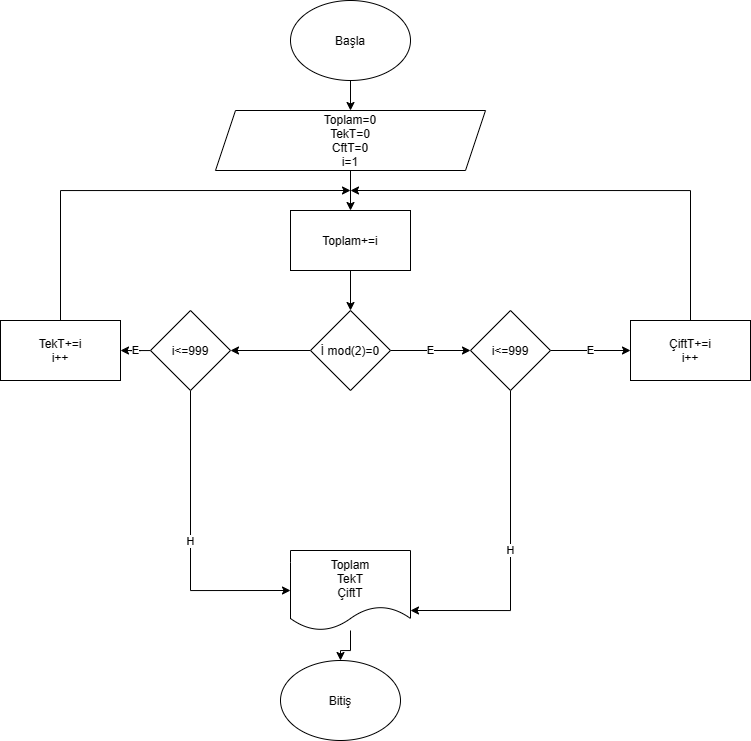

The diagram above was exported from draw.io. Its source (the exported page's mxGraphModel, read from the mxfile embedded in the PNG):
<mxGraphModel dx="1424" dy="761" grid="1" gridSize="10" guides="1" tooltips="1" connect="1" arrows="1" fold="1" page="1" pageScale="1" pageWidth="827" pageHeight="1169" math="0" shadow="0">
  <root>
    <mxCell id="0" />
    <mxCell id="1" parent="0" />
    <mxCell id="jcMRFXS2hAxXfNJ1kVkq-4" style="edgeStyle=orthogonalEdgeStyle;rounded=0;orthogonalLoop=1;jettySize=auto;html=1;" edge="1" parent="1" source="jcMRFXS2hAxXfNJ1kVkq-1" target="jcMRFXS2hAxXfNJ1kVkq-2">
      <mxGeometry relative="1" as="geometry" />
    </mxCell>
    <mxCell id="jcMRFXS2hAxXfNJ1kVkq-1" value="Başla&lt;br&gt;" style="ellipse;whiteSpace=wrap;html=1;" vertex="1" parent="1">
      <mxGeometry x="310" y="10" width="120" height="80" as="geometry" />
    </mxCell>
    <mxCell id="jcMRFXS2hAxXfNJ1kVkq-9" style="edgeStyle=orthogonalEdgeStyle;rounded=0;orthogonalLoop=1;jettySize=auto;html=1;entryX=0.5;entryY=0;entryDx=0;entryDy=0;" edge="1" parent="1" source="jcMRFXS2hAxXfNJ1kVkq-2" target="jcMRFXS2hAxXfNJ1kVkq-8">
      <mxGeometry relative="1" as="geometry" />
    </mxCell>
    <mxCell id="jcMRFXS2hAxXfNJ1kVkq-2" value="Toplam=0&lt;br&gt;TekT=0&lt;br&gt;CftT=0&lt;br&gt;i=1" style="shape=parallelogram;perimeter=parallelogramPerimeter;whiteSpace=wrap;html=1;fixedSize=1;" vertex="1" parent="1">
      <mxGeometry x="235" y="120" width="270" height="60" as="geometry" />
    </mxCell>
    <mxCell id="jcMRFXS2hAxXfNJ1kVkq-22" style="edgeStyle=orthogonalEdgeStyle;rounded=0;orthogonalLoop=1;jettySize=auto;html=1;entryX=1;entryY=0.5;entryDx=0;entryDy=0;" edge="1" parent="1" source="jcMRFXS2hAxXfNJ1kVkq-7" target="jcMRFXS2hAxXfNJ1kVkq-16">
      <mxGeometry relative="1" as="geometry" />
    </mxCell>
    <mxCell id="jcMRFXS2hAxXfNJ1kVkq-23" value="E" style="edgeStyle=orthogonalEdgeStyle;rounded=0;orthogonalLoop=1;jettySize=auto;html=1;entryX=0;entryY=0.5;entryDx=0;entryDy=0;" edge="1" parent="1" source="jcMRFXS2hAxXfNJ1kVkq-7" target="jcMRFXS2hAxXfNJ1kVkq-17">
      <mxGeometry relative="1" as="geometry" />
    </mxCell>
    <mxCell id="jcMRFXS2hAxXfNJ1kVkq-7" value="İ mod(2)=0" style="rhombus;whiteSpace=wrap;html=1;" vertex="1" parent="1">
      <mxGeometry x="330" y="320" width="80" height="80" as="geometry" />
    </mxCell>
    <mxCell id="jcMRFXS2hAxXfNJ1kVkq-11" style="edgeStyle=orthogonalEdgeStyle;rounded=0;orthogonalLoop=1;jettySize=auto;html=1;" edge="1" parent="1" source="jcMRFXS2hAxXfNJ1kVkq-8" target="jcMRFXS2hAxXfNJ1kVkq-7">
      <mxGeometry relative="1" as="geometry" />
    </mxCell>
    <mxCell id="jcMRFXS2hAxXfNJ1kVkq-8" value="Toplam+=i" style="rounded=0;whiteSpace=wrap;html=1;" vertex="1" parent="1">
      <mxGeometry x="310" y="220" width="120" height="60" as="geometry" />
    </mxCell>
    <mxCell id="jcMRFXS2hAxXfNJ1kVkq-29" style="edgeStyle=orthogonalEdgeStyle;rounded=0;orthogonalLoop=1;jettySize=auto;html=1;" edge="1" parent="1" source="jcMRFXS2hAxXfNJ1kVkq-14">
      <mxGeometry relative="1" as="geometry">
        <mxPoint x="370" y="200" as="targetPoint" />
        <Array as="points">
          <mxPoint x="80" y="200" />
        </Array>
      </mxGeometry>
    </mxCell>
    <mxCell id="jcMRFXS2hAxXfNJ1kVkq-14" value="TekT+=i&lt;br&gt;i++" style="rounded=0;whiteSpace=wrap;html=1;" vertex="1" parent="1">
      <mxGeometry x="20" y="330" width="120" height="60" as="geometry" />
    </mxCell>
    <mxCell id="jcMRFXS2hAxXfNJ1kVkq-30" style="edgeStyle=orthogonalEdgeStyle;rounded=0;orthogonalLoop=1;jettySize=auto;html=1;" edge="1" parent="1" source="jcMRFXS2hAxXfNJ1kVkq-15">
      <mxGeometry relative="1" as="geometry">
        <mxPoint x="370" y="200" as="targetPoint" />
        <Array as="points">
          <mxPoint x="710" y="200" />
        </Array>
      </mxGeometry>
    </mxCell>
    <mxCell id="jcMRFXS2hAxXfNJ1kVkq-15" value="ÇiftT+=i&lt;br&gt;i++" style="rounded=0;whiteSpace=wrap;html=1;" vertex="1" parent="1">
      <mxGeometry x="650" y="330" width="120" height="60" as="geometry" />
    </mxCell>
    <mxCell id="jcMRFXS2hAxXfNJ1kVkq-24" value="E" style="edgeStyle=orthogonalEdgeStyle;rounded=0;orthogonalLoop=1;jettySize=auto;html=1;entryX=1;entryY=0.5;entryDx=0;entryDy=0;" edge="1" parent="1" source="jcMRFXS2hAxXfNJ1kVkq-16" target="jcMRFXS2hAxXfNJ1kVkq-14">
      <mxGeometry relative="1" as="geometry" />
    </mxCell>
    <mxCell id="jcMRFXS2hAxXfNJ1kVkq-25" value="H" style="edgeStyle=orthogonalEdgeStyle;rounded=0;orthogonalLoop=1;jettySize=auto;html=1;entryX=0;entryY=0.5;entryDx=0;entryDy=0;" edge="1" parent="1" source="jcMRFXS2hAxXfNJ1kVkq-16" target="jcMRFXS2hAxXfNJ1kVkq-21">
      <mxGeometry relative="1" as="geometry">
        <Array as="points">
          <mxPoint x="210" y="600" />
        </Array>
      </mxGeometry>
    </mxCell>
    <mxCell id="jcMRFXS2hAxXfNJ1kVkq-16" value="i&amp;lt;=999" style="rhombus;whiteSpace=wrap;html=1;" vertex="1" parent="1">
      <mxGeometry x="170" y="320" width="80" height="80" as="geometry" />
    </mxCell>
    <mxCell id="jcMRFXS2hAxXfNJ1kVkq-20" value="E" style="edgeStyle=orthogonalEdgeStyle;rounded=0;orthogonalLoop=1;jettySize=auto;html=1;entryX=0;entryY=0.5;entryDx=0;entryDy=0;" edge="1" parent="1" source="jcMRFXS2hAxXfNJ1kVkq-17" target="jcMRFXS2hAxXfNJ1kVkq-15">
      <mxGeometry relative="1" as="geometry" />
    </mxCell>
    <mxCell id="jcMRFXS2hAxXfNJ1kVkq-26" value="H" style="edgeStyle=orthogonalEdgeStyle;rounded=0;orthogonalLoop=1;jettySize=auto;html=1;entryX=1;entryY=0.75;entryDx=0;entryDy=0;" edge="1" parent="1" source="jcMRFXS2hAxXfNJ1kVkq-17" target="jcMRFXS2hAxXfNJ1kVkq-21">
      <mxGeometry relative="1" as="geometry">
        <Array as="points">
          <mxPoint x="530" y="620" />
        </Array>
      </mxGeometry>
    </mxCell>
    <mxCell id="jcMRFXS2hAxXfNJ1kVkq-17" value="i&amp;lt;=999" style="rhombus;whiteSpace=wrap;html=1;" vertex="1" parent="1">
      <mxGeometry x="490" y="320" width="80" height="80" as="geometry" />
    </mxCell>
    <mxCell id="jcMRFXS2hAxXfNJ1kVkq-28" style="edgeStyle=orthogonalEdgeStyle;rounded=0;orthogonalLoop=1;jettySize=auto;html=1;" edge="1" parent="1" source="jcMRFXS2hAxXfNJ1kVkq-21" target="jcMRFXS2hAxXfNJ1kVkq-27">
      <mxGeometry relative="1" as="geometry" />
    </mxCell>
    <mxCell id="jcMRFXS2hAxXfNJ1kVkq-21" value="Toplam&lt;br&gt;TekT&lt;br&gt;ÇiftT" style="shape=document;whiteSpace=wrap;html=1;boundedLbl=1;" vertex="1" parent="1">
      <mxGeometry x="310" y="560" width="120" height="80" as="geometry" />
    </mxCell>
    <mxCell id="jcMRFXS2hAxXfNJ1kVkq-27" value="Bitiş" style="ellipse;whiteSpace=wrap;html=1;" vertex="1" parent="1">
      <mxGeometry x="300" y="670" width="120" height="80" as="geometry" />
    </mxCell>
  </root>
</mxGraphModel>